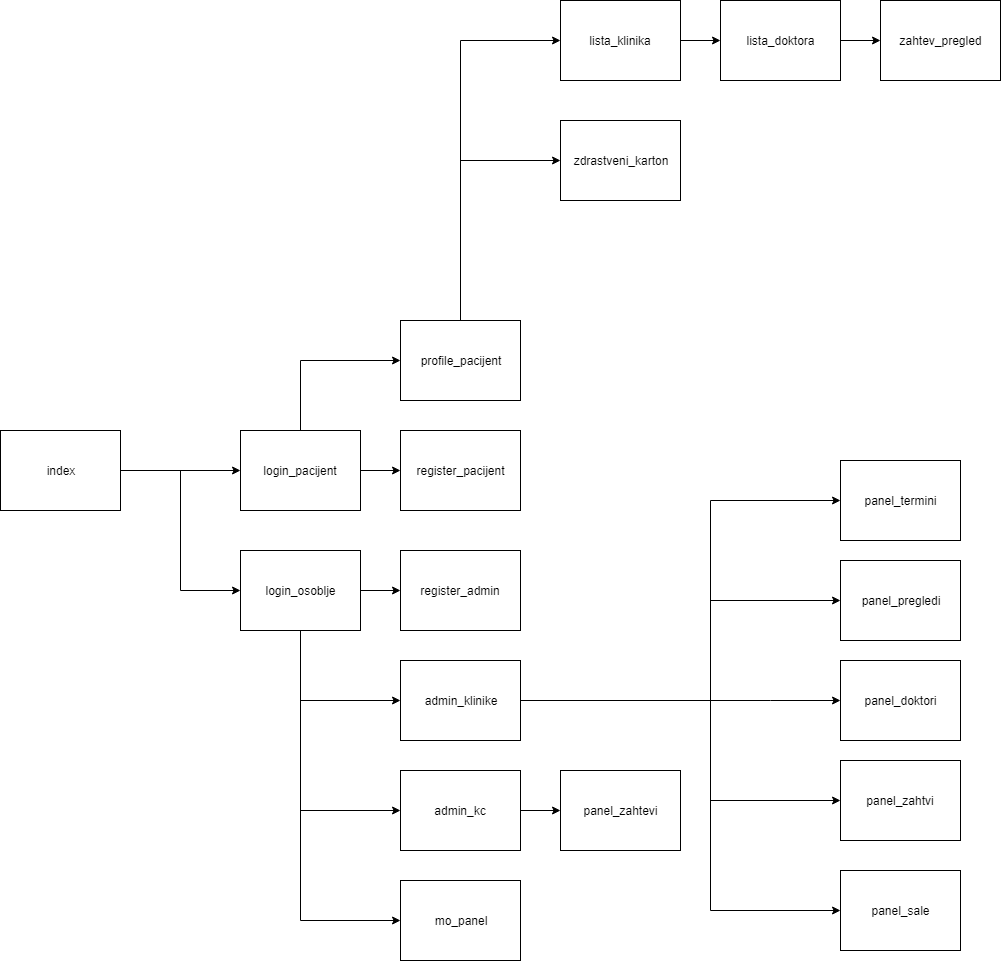

The diagram above was exported from draw.io. Its source (the exported page's mxGraphModel, read from the mxfile embedded in the PNG):
<mxGraphModel dx="1960" dy="1165" grid="1" gridSize="10" guides="1" tooltips="1" connect="1" arrows="1" fold="1" page="1" pageScale="1" pageWidth="1654" pageHeight="1169" math="0" shadow="0">
  <root>
    <mxCell id="0" />
    <mxCell id="1" parent="0" />
    <mxCell id="xug4lhZ8OPoQEXl5Iv6T-4" value="" style="group" vertex="1" connectable="0" parent="1">
      <mxGeometry x="120" y="470" width="120" height="80" as="geometry" />
    </mxCell>
    <mxCell id="xug4lhZ8OPoQEXl5Iv6T-1" value="" style="rounded=0;whiteSpace=wrap;html=1;" vertex="1" parent="xug4lhZ8OPoQEXl5Iv6T-4">
      <mxGeometry width="120" height="80" as="geometry" />
    </mxCell>
    <mxCell id="xug4lhZ8OPoQEXl5Iv6T-3" value="index" style="text;html=1;strokeColor=none;fillColor=none;align=center;verticalAlign=middle;whiteSpace=wrap;rounded=0;" vertex="1" parent="xug4lhZ8OPoQEXl5Iv6T-4">
      <mxGeometry x="40" y="30" width="40" height="20" as="geometry" />
    </mxCell>
    <mxCell id="xug4lhZ8OPoQEXl5Iv6T-2" style="edgeStyle=orthogonalEdgeStyle;rounded=0;orthogonalLoop=1;jettySize=auto;html=1;exitX=0.5;exitY=1;exitDx=0;exitDy=0;" edge="1" parent="xug4lhZ8OPoQEXl5Iv6T-4" source="xug4lhZ8OPoQEXl5Iv6T-1" target="xug4lhZ8OPoQEXl5Iv6T-1">
      <mxGeometry relative="1" as="geometry">
        <Array as="points">
          <mxPoint x="90" y="80" />
        </Array>
      </mxGeometry>
    </mxCell>
    <mxCell id="xug4lhZ8OPoQEXl5Iv6T-5" value="" style="group" vertex="1" connectable="0" parent="1">
      <mxGeometry x="360" y="470" width="120" height="80" as="geometry" />
    </mxCell>
    <mxCell id="xug4lhZ8OPoQEXl5Iv6T-6" value="" style="rounded=0;whiteSpace=wrap;html=1;" vertex="1" parent="xug4lhZ8OPoQEXl5Iv6T-5">
      <mxGeometry width="120" height="80" as="geometry" />
    </mxCell>
    <mxCell id="xug4lhZ8OPoQEXl5Iv6T-7" value="login_pacijent" style="text;html=1;strokeColor=none;fillColor=none;align=center;verticalAlign=middle;whiteSpace=wrap;rounded=0;" vertex="1" parent="xug4lhZ8OPoQEXl5Iv6T-5">
      <mxGeometry x="40" y="30" width="40" height="20" as="geometry" />
    </mxCell>
    <mxCell id="xug4lhZ8OPoQEXl5Iv6T-8" style="edgeStyle=orthogonalEdgeStyle;rounded=0;orthogonalLoop=1;jettySize=auto;html=1;exitX=0.5;exitY=1;exitDx=0;exitDy=0;" edge="1" parent="xug4lhZ8OPoQEXl5Iv6T-5" source="xug4lhZ8OPoQEXl5Iv6T-6" target="xug4lhZ8OPoQEXl5Iv6T-6">
      <mxGeometry relative="1" as="geometry">
        <Array as="points">
          <mxPoint x="70" y="80" />
        </Array>
      </mxGeometry>
    </mxCell>
    <mxCell id="xug4lhZ8OPoQEXl5Iv6T-9" style="edgeStyle=orthogonalEdgeStyle;rounded=0;orthogonalLoop=1;jettySize=auto;html=1;exitX=1;exitY=0.5;exitDx=0;exitDy=0;entryX=0;entryY=0.5;entryDx=0;entryDy=0;" edge="1" parent="1" source="xug4lhZ8OPoQEXl5Iv6T-1" target="xug4lhZ8OPoQEXl5Iv6T-6">
      <mxGeometry relative="1" as="geometry" />
    </mxCell>
    <mxCell id="xug4lhZ8OPoQEXl5Iv6T-10" value="" style="group;fontStyle=1" vertex="1" connectable="0" parent="1">
      <mxGeometry x="360" y="590" width="120" height="80" as="geometry" />
    </mxCell>
    <mxCell id="xug4lhZ8OPoQEXl5Iv6T-11" value="" style="rounded=0;whiteSpace=wrap;html=1;" vertex="1" parent="xug4lhZ8OPoQEXl5Iv6T-10">
      <mxGeometry width="120" height="80" as="geometry" />
    </mxCell>
    <mxCell id="xug4lhZ8OPoQEXl5Iv6T-12" value="login_osoblje" style="text;html=1;strokeColor=none;fillColor=none;align=center;verticalAlign=middle;whiteSpace=wrap;rounded=0;" vertex="1" parent="xug4lhZ8OPoQEXl5Iv6T-10">
      <mxGeometry x="40" y="30" width="40" height="20" as="geometry" />
    </mxCell>
    <mxCell id="xug4lhZ8OPoQEXl5Iv6T-13" style="edgeStyle=orthogonalEdgeStyle;rounded=0;orthogonalLoop=1;jettySize=auto;html=1;exitX=0.5;exitY=1;exitDx=0;exitDy=0;" edge="1" parent="xug4lhZ8OPoQEXl5Iv6T-10" source="xug4lhZ8OPoQEXl5Iv6T-11" target="xug4lhZ8OPoQEXl5Iv6T-11">
      <mxGeometry relative="1" as="geometry" />
    </mxCell>
    <mxCell id="xug4lhZ8OPoQEXl5Iv6T-14" style="edgeStyle=orthogonalEdgeStyle;rounded=0;orthogonalLoop=1;jettySize=auto;html=1;exitX=1;exitY=0.5;exitDx=0;exitDy=0;entryX=0;entryY=0.5;entryDx=0;entryDy=0;" edge="1" parent="1" source="xug4lhZ8OPoQEXl5Iv6T-1" target="xug4lhZ8OPoQEXl5Iv6T-11">
      <mxGeometry relative="1" as="geometry" />
    </mxCell>
    <mxCell id="xug4lhZ8OPoQEXl5Iv6T-15" value="" style="group" vertex="1" connectable="0" parent="1">
      <mxGeometry x="520" y="470" width="120" height="80" as="geometry" />
    </mxCell>
    <mxCell id="xug4lhZ8OPoQEXl5Iv6T-16" value="" style="rounded=0;whiteSpace=wrap;html=1;" vertex="1" parent="xug4lhZ8OPoQEXl5Iv6T-15">
      <mxGeometry width="120" height="80" as="geometry" />
    </mxCell>
    <mxCell id="xug4lhZ8OPoQEXl5Iv6T-17" value="register_pacijent" style="text;html=1;strokeColor=none;fillColor=none;align=center;verticalAlign=middle;whiteSpace=wrap;rounded=0;" vertex="1" parent="xug4lhZ8OPoQEXl5Iv6T-15">
      <mxGeometry x="40" y="30" width="40" height="20" as="geometry" />
    </mxCell>
    <mxCell id="xug4lhZ8OPoQEXl5Iv6T-18" style="edgeStyle=orthogonalEdgeStyle;rounded=0;orthogonalLoop=1;jettySize=auto;html=1;exitX=0.5;exitY=1;exitDx=0;exitDy=0;" edge="1" parent="xug4lhZ8OPoQEXl5Iv6T-15" source="xug4lhZ8OPoQEXl5Iv6T-16" target="xug4lhZ8OPoQEXl5Iv6T-16">
      <mxGeometry relative="1" as="geometry">
        <Array as="points">
          <mxPoint x="70" y="80" />
        </Array>
      </mxGeometry>
    </mxCell>
    <mxCell id="xug4lhZ8OPoQEXl5Iv6T-20" value="" style="group" vertex="1" connectable="0" parent="1">
      <mxGeometry x="520" y="590" width="120" height="80" as="geometry" />
    </mxCell>
    <mxCell id="xug4lhZ8OPoQEXl5Iv6T-21" value="" style="rounded=0;whiteSpace=wrap;html=1;" vertex="1" parent="xug4lhZ8OPoQEXl5Iv6T-20">
      <mxGeometry width="120" height="80" as="geometry" />
    </mxCell>
    <mxCell id="xug4lhZ8OPoQEXl5Iv6T-22" value="register_admin" style="text;html=1;strokeColor=none;fillColor=none;align=center;verticalAlign=middle;whiteSpace=wrap;rounded=0;" vertex="1" parent="xug4lhZ8OPoQEXl5Iv6T-20">
      <mxGeometry x="40" y="30" width="40" height="20" as="geometry" />
    </mxCell>
    <mxCell id="xug4lhZ8OPoQEXl5Iv6T-23" style="edgeStyle=orthogonalEdgeStyle;rounded=0;orthogonalLoop=1;jettySize=auto;html=1;exitX=0.5;exitY=1;exitDx=0;exitDy=0;" edge="1" parent="xug4lhZ8OPoQEXl5Iv6T-20" source="xug4lhZ8OPoQEXl5Iv6T-21" target="xug4lhZ8OPoQEXl5Iv6T-21">
      <mxGeometry relative="1" as="geometry">
        <Array as="points">
          <mxPoint x="80" y="80" />
        </Array>
      </mxGeometry>
    </mxCell>
    <mxCell id="xug4lhZ8OPoQEXl5Iv6T-24" style="edgeStyle=orthogonalEdgeStyle;rounded=0;orthogonalLoop=1;jettySize=auto;html=1;exitX=1;exitY=0.5;exitDx=0;exitDy=0;entryX=0;entryY=0.5;entryDx=0;entryDy=0;" edge="1" parent="1" source="xug4lhZ8OPoQEXl5Iv6T-6" target="xug4lhZ8OPoQEXl5Iv6T-16">
      <mxGeometry relative="1" as="geometry" />
    </mxCell>
    <mxCell id="xug4lhZ8OPoQEXl5Iv6T-25" style="edgeStyle=orthogonalEdgeStyle;rounded=0;orthogonalLoop=1;jettySize=auto;html=1;exitX=1;exitY=0.5;exitDx=0;exitDy=0;entryX=0;entryY=0.5;entryDx=0;entryDy=0;" edge="1" parent="1" source="xug4lhZ8OPoQEXl5Iv6T-11" target="xug4lhZ8OPoQEXl5Iv6T-21">
      <mxGeometry relative="1" as="geometry" />
    </mxCell>
    <mxCell id="xug4lhZ8OPoQEXl5Iv6T-27" value="" style="group" vertex="1" connectable="0" parent="1">
      <mxGeometry x="520" y="360" width="120" height="80" as="geometry" />
    </mxCell>
    <mxCell id="xug4lhZ8OPoQEXl5Iv6T-28" value="" style="rounded=0;whiteSpace=wrap;html=1;" vertex="1" parent="xug4lhZ8OPoQEXl5Iv6T-27">
      <mxGeometry width="120" height="80" as="geometry" />
    </mxCell>
    <mxCell id="xug4lhZ8OPoQEXl5Iv6T-29" value="profile_pacijent" style="text;html=1;strokeColor=none;fillColor=none;align=center;verticalAlign=middle;whiteSpace=wrap;rounded=0;" vertex="1" parent="xug4lhZ8OPoQEXl5Iv6T-27">
      <mxGeometry x="40" y="30" width="40" height="20" as="geometry" />
    </mxCell>
    <mxCell id="xug4lhZ8OPoQEXl5Iv6T-32" style="edgeStyle=orthogonalEdgeStyle;rounded=0;orthogonalLoop=1;jettySize=auto;html=1;exitX=0.5;exitY=0;exitDx=0;exitDy=0;entryX=0;entryY=0.5;entryDx=0;entryDy=0;" edge="1" parent="1" source="xug4lhZ8OPoQEXl5Iv6T-6" target="xug4lhZ8OPoQEXl5Iv6T-28">
      <mxGeometry relative="1" as="geometry" />
    </mxCell>
    <mxCell id="xug4lhZ8OPoQEXl5Iv6T-33" value="" style="group" vertex="1" connectable="0" parent="1">
      <mxGeometry x="520" y="700" width="120" height="80" as="geometry" />
    </mxCell>
    <mxCell id="xug4lhZ8OPoQEXl5Iv6T-34" value="" style="rounded=0;whiteSpace=wrap;html=1;" vertex="1" parent="xug4lhZ8OPoQEXl5Iv6T-33">
      <mxGeometry width="120" height="80" as="geometry" />
    </mxCell>
    <mxCell id="xug4lhZ8OPoQEXl5Iv6T-35" value="admin_klinike" style="text;html=1;strokeColor=none;fillColor=none;align=center;verticalAlign=middle;whiteSpace=wrap;rounded=0;" vertex="1" parent="xug4lhZ8OPoQEXl5Iv6T-33">
      <mxGeometry x="40" y="30" width="40" height="20" as="geometry" />
    </mxCell>
    <mxCell id="xug4lhZ8OPoQEXl5Iv6T-39" style="edgeStyle=orthogonalEdgeStyle;rounded=0;orthogonalLoop=1;jettySize=auto;html=1;exitX=0.5;exitY=1;exitDx=0;exitDy=0;entryX=0;entryY=0.5;entryDx=0;entryDy=0;" edge="1" parent="1" source="xug4lhZ8OPoQEXl5Iv6T-11" target="xug4lhZ8OPoQEXl5Iv6T-34">
      <mxGeometry relative="1" as="geometry" />
    </mxCell>
    <mxCell id="xug4lhZ8OPoQEXl5Iv6T-40" value="" style="group" vertex="1" connectable="0" parent="1">
      <mxGeometry x="520" y="810" width="120" height="80" as="geometry" />
    </mxCell>
    <mxCell id="xug4lhZ8OPoQEXl5Iv6T-41" value="" style="rounded=0;whiteSpace=wrap;html=1;" vertex="1" parent="xug4lhZ8OPoQEXl5Iv6T-40">
      <mxGeometry width="120" height="80" as="geometry" />
    </mxCell>
    <mxCell id="xug4lhZ8OPoQEXl5Iv6T-42" value="admin_kc" style="text;html=1;strokeColor=none;fillColor=none;align=center;verticalAlign=middle;whiteSpace=wrap;rounded=0;" vertex="1" parent="xug4lhZ8OPoQEXl5Iv6T-40">
      <mxGeometry x="40" y="30" width="40" height="20" as="geometry" />
    </mxCell>
    <mxCell id="xug4lhZ8OPoQEXl5Iv6T-44" style="edgeStyle=orthogonalEdgeStyle;rounded=0;orthogonalLoop=1;jettySize=auto;html=1;exitX=0.5;exitY=1;exitDx=0;exitDy=0;entryX=0;entryY=0.5;entryDx=0;entryDy=0;" edge="1" parent="1" source="xug4lhZ8OPoQEXl5Iv6T-11" target="xug4lhZ8OPoQEXl5Iv6T-41">
      <mxGeometry relative="1" as="geometry" />
    </mxCell>
    <mxCell id="xug4lhZ8OPoQEXl5Iv6T-45" value="" style="group" vertex="1" connectable="0" parent="1">
      <mxGeometry x="520" y="920" width="120" height="80" as="geometry" />
    </mxCell>
    <mxCell id="xug4lhZ8OPoQEXl5Iv6T-46" value="" style="rounded=0;whiteSpace=wrap;html=1;" vertex="1" parent="xug4lhZ8OPoQEXl5Iv6T-45">
      <mxGeometry width="120" height="80" as="geometry" />
    </mxCell>
    <mxCell id="xug4lhZ8OPoQEXl5Iv6T-47" value="mo_panel" style="text;html=1;strokeColor=none;fillColor=none;align=center;verticalAlign=middle;whiteSpace=wrap;rounded=0;" vertex="1" parent="xug4lhZ8OPoQEXl5Iv6T-45">
      <mxGeometry x="40" y="30" width="40" height="20" as="geometry" />
    </mxCell>
    <mxCell id="xug4lhZ8OPoQEXl5Iv6T-49" style="edgeStyle=orthogonalEdgeStyle;rounded=0;orthogonalLoop=1;jettySize=auto;html=1;exitX=0.5;exitY=1;exitDx=0;exitDy=0;entryX=0;entryY=0.5;entryDx=0;entryDy=0;" edge="1" parent="1" source="xug4lhZ8OPoQEXl5Iv6T-11" target="xug4lhZ8OPoQEXl5Iv6T-46">
      <mxGeometry relative="1" as="geometry" />
    </mxCell>
    <mxCell id="xug4lhZ8OPoQEXl5Iv6T-50" value="" style="group" vertex="1" connectable="0" parent="1">
      <mxGeometry x="680" y="810" width="120" height="80" as="geometry" />
    </mxCell>
    <mxCell id="xug4lhZ8OPoQEXl5Iv6T-51" value="" style="rounded=0;whiteSpace=wrap;html=1;" vertex="1" parent="xug4lhZ8OPoQEXl5Iv6T-50">
      <mxGeometry width="120" height="80" as="geometry" />
    </mxCell>
    <mxCell id="xug4lhZ8OPoQEXl5Iv6T-52" value="panel_zahtevi" style="text;html=1;strokeColor=none;fillColor=none;align=center;verticalAlign=middle;whiteSpace=wrap;rounded=0;" vertex="1" parent="xug4lhZ8OPoQEXl5Iv6T-50">
      <mxGeometry x="40" y="30" width="40" height="20" as="geometry" />
    </mxCell>
    <mxCell id="xug4lhZ8OPoQEXl5Iv6T-53" style="edgeStyle=orthogonalEdgeStyle;rounded=0;orthogonalLoop=1;jettySize=auto;html=1;exitX=1;exitY=0.5;exitDx=0;exitDy=0;entryX=0;entryY=0.5;entryDx=0;entryDy=0;" edge="1" parent="1" source="xug4lhZ8OPoQEXl5Iv6T-41" target="xug4lhZ8OPoQEXl5Iv6T-51">
      <mxGeometry relative="1" as="geometry" />
    </mxCell>
    <mxCell id="xug4lhZ8OPoQEXl5Iv6T-54" value="" style="group" vertex="1" connectable="0" parent="1">
      <mxGeometry x="680" y="40" width="120" height="80" as="geometry" />
    </mxCell>
    <mxCell id="xug4lhZ8OPoQEXl5Iv6T-55" value="" style="rounded=0;whiteSpace=wrap;html=1;" vertex="1" parent="xug4lhZ8OPoQEXl5Iv6T-54">
      <mxGeometry width="120" height="80" as="geometry" />
    </mxCell>
    <mxCell id="xug4lhZ8OPoQEXl5Iv6T-56" value="lista_klinika" style="text;html=1;strokeColor=none;fillColor=none;align=center;verticalAlign=middle;whiteSpace=wrap;rounded=0;" vertex="1" parent="xug4lhZ8OPoQEXl5Iv6T-54">
      <mxGeometry x="40" y="30" width="40" height="20" as="geometry" />
    </mxCell>
    <mxCell id="xug4lhZ8OPoQEXl5Iv6T-59" value="" style="group" vertex="1" connectable="0" parent="1">
      <mxGeometry x="680" y="160" width="120" height="80" as="geometry" />
    </mxCell>
    <mxCell id="xug4lhZ8OPoQEXl5Iv6T-60" value="" style="rounded=0;whiteSpace=wrap;html=1;" vertex="1" parent="xug4lhZ8OPoQEXl5Iv6T-59">
      <mxGeometry width="120" height="80" as="geometry" />
    </mxCell>
    <mxCell id="xug4lhZ8OPoQEXl5Iv6T-61" value="zdrastveni_karton" style="text;html=1;strokeColor=none;fillColor=none;align=center;verticalAlign=middle;whiteSpace=wrap;rounded=0;" vertex="1" parent="xug4lhZ8OPoQEXl5Iv6T-59">
      <mxGeometry x="40" y="30" width="40" height="20" as="geometry" />
    </mxCell>
    <mxCell id="xug4lhZ8OPoQEXl5Iv6T-64" style="edgeStyle=orthogonalEdgeStyle;rounded=0;orthogonalLoop=1;jettySize=auto;html=1;exitX=0.5;exitY=0;exitDx=0;exitDy=0;entryX=0;entryY=0.5;entryDx=0;entryDy=0;" edge="1" parent="1" source="xug4lhZ8OPoQEXl5Iv6T-28" target="xug4lhZ8OPoQEXl5Iv6T-60">
      <mxGeometry relative="1" as="geometry" />
    </mxCell>
    <mxCell id="xug4lhZ8OPoQEXl5Iv6T-65" style="edgeStyle=orthogonalEdgeStyle;rounded=0;orthogonalLoop=1;jettySize=auto;html=1;exitX=0.5;exitY=0;exitDx=0;exitDy=0;entryX=0;entryY=0.5;entryDx=0;entryDy=0;" edge="1" parent="1" source="xug4lhZ8OPoQEXl5Iv6T-28" target="xug4lhZ8OPoQEXl5Iv6T-55">
      <mxGeometry relative="1" as="geometry" />
    </mxCell>
    <mxCell id="xug4lhZ8OPoQEXl5Iv6T-66" value="" style="group" vertex="1" connectable="0" parent="1">
      <mxGeometry x="840" y="40" width="120" height="80" as="geometry" />
    </mxCell>
    <mxCell id="xug4lhZ8OPoQEXl5Iv6T-67" value="" style="rounded=0;whiteSpace=wrap;html=1;" vertex="1" parent="xug4lhZ8OPoQEXl5Iv6T-66">
      <mxGeometry width="120" height="80" as="geometry" />
    </mxCell>
    <mxCell id="xug4lhZ8OPoQEXl5Iv6T-68" value="lista_doktora" style="text;html=1;strokeColor=none;fillColor=none;align=center;verticalAlign=middle;whiteSpace=wrap;rounded=0;" vertex="1" parent="xug4lhZ8OPoQEXl5Iv6T-66">
      <mxGeometry x="40" y="30" width="40" height="20" as="geometry" />
    </mxCell>
    <mxCell id="xug4lhZ8OPoQEXl5Iv6T-69" style="edgeStyle=orthogonalEdgeStyle;rounded=0;orthogonalLoop=1;jettySize=auto;html=1;exitX=1;exitY=0.5;exitDx=0;exitDy=0;entryX=0;entryY=0.5;entryDx=0;entryDy=0;" edge="1" parent="1" source="xug4lhZ8OPoQEXl5Iv6T-55" target="xug4lhZ8OPoQEXl5Iv6T-67">
      <mxGeometry relative="1" as="geometry" />
    </mxCell>
    <mxCell id="xug4lhZ8OPoQEXl5Iv6T-72" value="" style="group" vertex="1" connectable="0" parent="1">
      <mxGeometry x="1000" y="40" width="120" height="80" as="geometry" />
    </mxCell>
    <mxCell id="xug4lhZ8OPoQEXl5Iv6T-73" value="" style="rounded=0;whiteSpace=wrap;html=1;" vertex="1" parent="xug4lhZ8OPoQEXl5Iv6T-72">
      <mxGeometry width="120" height="80" as="geometry" />
    </mxCell>
    <mxCell id="xug4lhZ8OPoQEXl5Iv6T-74" value="zahtev_pregled" style="text;html=1;strokeColor=none;fillColor=none;align=center;verticalAlign=middle;whiteSpace=wrap;rounded=0;" vertex="1" parent="xug4lhZ8OPoQEXl5Iv6T-72">
      <mxGeometry x="40" y="30" width="40" height="20" as="geometry" />
    </mxCell>
    <mxCell id="xug4lhZ8OPoQEXl5Iv6T-75" style="edgeStyle=orthogonalEdgeStyle;rounded=0;orthogonalLoop=1;jettySize=auto;html=1;exitX=1;exitY=0.5;exitDx=0;exitDy=0;entryX=0;entryY=0.5;entryDx=0;entryDy=0;" edge="1" parent="1" source="xug4lhZ8OPoQEXl5Iv6T-67" target="xug4lhZ8OPoQEXl5Iv6T-73">
      <mxGeometry relative="1" as="geometry" />
    </mxCell>
    <mxCell id="xug4lhZ8OPoQEXl5Iv6T-76" value="" style="group" vertex="1" connectable="0" parent="1">
      <mxGeometry x="960" y="600" width="120" height="80" as="geometry" />
    </mxCell>
    <mxCell id="xug4lhZ8OPoQEXl5Iv6T-77" value="" style="rounded=0;whiteSpace=wrap;html=1;" vertex="1" parent="xug4lhZ8OPoQEXl5Iv6T-76">
      <mxGeometry width="120" height="80" as="geometry" />
    </mxCell>
    <mxCell id="xug4lhZ8OPoQEXl5Iv6T-78" value="panel_pregledi" style="text;html=1;strokeColor=none;fillColor=none;align=center;verticalAlign=middle;whiteSpace=wrap;rounded=0;" vertex="1" parent="xug4lhZ8OPoQEXl5Iv6T-76">
      <mxGeometry x="40" y="30" width="40" height="20" as="geometry" />
    </mxCell>
    <mxCell id="xug4lhZ8OPoQEXl5Iv6T-80" value="" style="group" vertex="1" connectable="0" parent="1">
      <mxGeometry x="960" y="700" width="120" height="80" as="geometry" />
    </mxCell>
    <mxCell id="xug4lhZ8OPoQEXl5Iv6T-81" value="" style="rounded=0;whiteSpace=wrap;html=1;" vertex="1" parent="xug4lhZ8OPoQEXl5Iv6T-80">
      <mxGeometry width="120" height="80" as="geometry" />
    </mxCell>
    <mxCell id="xug4lhZ8OPoQEXl5Iv6T-82" value="panel_doktori" style="text;html=1;strokeColor=none;fillColor=none;align=center;verticalAlign=middle;whiteSpace=wrap;rounded=0;" vertex="1" parent="xug4lhZ8OPoQEXl5Iv6T-80">
      <mxGeometry x="40" y="30" width="40" height="20" as="geometry" />
    </mxCell>
    <mxCell id="xug4lhZ8OPoQEXl5Iv6T-83" style="edgeStyle=orthogonalEdgeStyle;rounded=0;orthogonalLoop=1;jettySize=auto;html=1;exitX=1;exitY=0.5;exitDx=0;exitDy=0;entryX=0;entryY=0.5;entryDx=0;entryDy=0;" edge="1" parent="1" source="xug4lhZ8OPoQEXl5Iv6T-34" target="xug4lhZ8OPoQEXl5Iv6T-77">
      <mxGeometry relative="1" as="geometry">
        <Array as="points">
          <mxPoint x="830" y="740" />
          <mxPoint x="830" y="640" />
        </Array>
      </mxGeometry>
    </mxCell>
    <mxCell id="xug4lhZ8OPoQEXl5Iv6T-84" style="edgeStyle=orthogonalEdgeStyle;rounded=0;orthogonalLoop=1;jettySize=auto;html=1;exitX=1;exitY=0.5;exitDx=0;exitDy=0;entryX=0;entryY=0.5;entryDx=0;entryDy=0;" edge="1" parent="1" source="xug4lhZ8OPoQEXl5Iv6T-34" target="xug4lhZ8OPoQEXl5Iv6T-81">
      <mxGeometry relative="1" as="geometry">
        <Array as="points">
          <mxPoint x="890" y="740" />
          <mxPoint x="890" y="740" />
        </Array>
      </mxGeometry>
    </mxCell>
    <mxCell id="xug4lhZ8OPoQEXl5Iv6T-85" value="" style="group" vertex="1" connectable="0" parent="1">
      <mxGeometry x="960" y="800" width="120" height="80" as="geometry" />
    </mxCell>
    <mxCell id="xug4lhZ8OPoQEXl5Iv6T-86" value="" style="rounded=0;whiteSpace=wrap;html=1;" vertex="1" parent="xug4lhZ8OPoQEXl5Iv6T-85">
      <mxGeometry width="120" height="80" as="geometry" />
    </mxCell>
    <mxCell id="xug4lhZ8OPoQEXl5Iv6T-87" value="panel_zahtvi" style="text;html=1;strokeColor=none;fillColor=none;align=center;verticalAlign=middle;whiteSpace=wrap;rounded=0;" vertex="1" parent="xug4lhZ8OPoQEXl5Iv6T-85">
      <mxGeometry x="40" y="30" width="40" height="20" as="geometry" />
    </mxCell>
    <mxCell id="xug4lhZ8OPoQEXl5Iv6T-88" style="edgeStyle=orthogonalEdgeStyle;rounded=0;orthogonalLoop=1;jettySize=auto;html=1;exitX=1;exitY=0.5;exitDx=0;exitDy=0;entryX=0;entryY=0.5;entryDx=0;entryDy=0;" edge="1" parent="1" source="xug4lhZ8OPoQEXl5Iv6T-34" target="xug4lhZ8OPoQEXl5Iv6T-86">
      <mxGeometry relative="1" as="geometry">
        <Array as="points">
          <mxPoint x="830" y="740" />
          <mxPoint x="830" y="840" />
        </Array>
      </mxGeometry>
    </mxCell>
    <mxCell id="xug4lhZ8OPoQEXl5Iv6T-89" value="" style="group" vertex="1" connectable="0" parent="1">
      <mxGeometry x="960" y="910" width="120" height="80" as="geometry" />
    </mxCell>
    <mxCell id="xug4lhZ8OPoQEXl5Iv6T-90" value="" style="rounded=0;whiteSpace=wrap;html=1;" vertex="1" parent="xug4lhZ8OPoQEXl5Iv6T-89">
      <mxGeometry width="120" height="80" as="geometry" />
    </mxCell>
    <mxCell id="xug4lhZ8OPoQEXl5Iv6T-91" value="panel_sale" style="text;html=1;strokeColor=none;fillColor=none;align=center;verticalAlign=middle;whiteSpace=wrap;rounded=0;" vertex="1" parent="xug4lhZ8OPoQEXl5Iv6T-89">
      <mxGeometry x="40" y="30" width="40" height="20" as="geometry" />
    </mxCell>
    <mxCell id="xug4lhZ8OPoQEXl5Iv6T-92" style="edgeStyle=orthogonalEdgeStyle;rounded=0;orthogonalLoop=1;jettySize=auto;html=1;exitX=1;exitY=0.5;exitDx=0;exitDy=0;entryX=0;entryY=0.5;entryDx=0;entryDy=0;" edge="1" parent="1" source="xug4lhZ8OPoQEXl5Iv6T-34" target="xug4lhZ8OPoQEXl5Iv6T-90">
      <mxGeometry relative="1" as="geometry">
        <Array as="points">
          <mxPoint x="830" y="740" />
          <mxPoint x="830" y="950" />
        </Array>
      </mxGeometry>
    </mxCell>
    <mxCell id="xug4lhZ8OPoQEXl5Iv6T-93" value="" style="group" vertex="1" connectable="0" parent="1">
      <mxGeometry x="960" y="500" width="120" height="80" as="geometry" />
    </mxCell>
    <mxCell id="xug4lhZ8OPoQEXl5Iv6T-94" value="" style="rounded=0;whiteSpace=wrap;html=1;" vertex="1" parent="xug4lhZ8OPoQEXl5Iv6T-93">
      <mxGeometry width="120" height="80" as="geometry" />
    </mxCell>
    <mxCell id="xug4lhZ8OPoQEXl5Iv6T-95" value="panel_termini" style="text;html=1;strokeColor=none;fillColor=none;align=center;verticalAlign=middle;whiteSpace=wrap;rounded=0;" vertex="1" parent="xug4lhZ8OPoQEXl5Iv6T-93">
      <mxGeometry x="40" y="30" width="40" height="20" as="geometry" />
    </mxCell>
    <mxCell id="xug4lhZ8OPoQEXl5Iv6T-96" style="edgeStyle=orthogonalEdgeStyle;rounded=0;orthogonalLoop=1;jettySize=auto;html=1;exitX=1;exitY=0.5;exitDx=0;exitDy=0;entryX=0;entryY=0.5;entryDx=0;entryDy=0;" edge="1" parent="1" source="xug4lhZ8OPoQEXl5Iv6T-34" target="xug4lhZ8OPoQEXl5Iv6T-94">
      <mxGeometry relative="1" as="geometry">
        <Array as="points">
          <mxPoint x="830" y="740" />
          <mxPoint x="830" y="540" />
        </Array>
      </mxGeometry>
    </mxCell>
  </root>
</mxGraphModel>